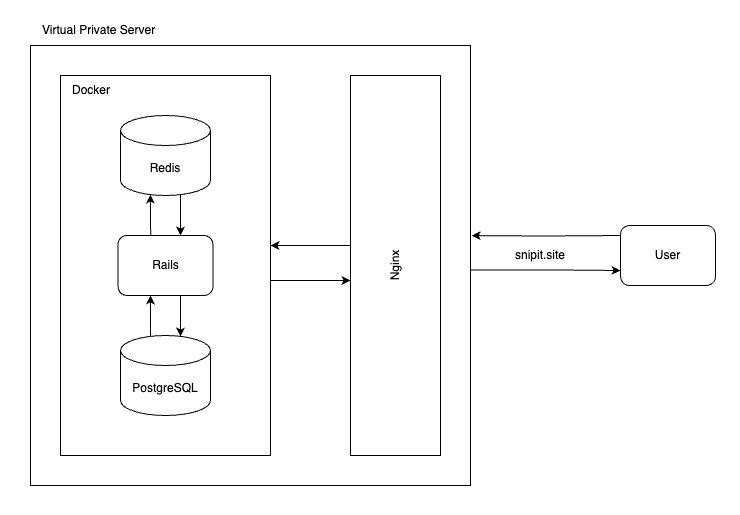

The diagram above was exported from draw.io. Its source (the exported page's mxGraphModel, read from the mxfile embedded in the PNG):
<mxGraphModel dx="941" dy="598" grid="1" gridSize="10" guides="1" tooltips="1" connect="1" arrows="1" fold="1" page="1" pageScale="1" pageWidth="850" pageHeight="1100" math="0" shadow="0">
  <root>
    <mxCell id="0" />
    <mxCell id="1" parent="0" />
    <mxCell id="_37xowoo-Yt54EK_E04w-28" value="" style="rounded=0;whiteSpace=wrap;html=1;fillColor=none;strokeColor=none;" vertex="1" parent="1">
      <mxGeometry x="50" y="75" width="740" height="515" as="geometry" />
    </mxCell>
    <mxCell id="_37xowoo-Yt54EK_E04w-1" value="" style="rounded=0;whiteSpace=wrap;html=1;fillColor=none;strokeWidth=1;" vertex="1" parent="1">
      <mxGeometry x="80" y="120" width="440" height="440" as="geometry" />
    </mxCell>
    <mxCell id="_37xowoo-Yt54EK_E04w-2" value="" style="rounded=0;whiteSpace=wrap;html=1;fillColor=none;" vertex="1" parent="1">
      <mxGeometry x="110" y="150" width="210" height="380" as="geometry" />
    </mxCell>
    <mxCell id="_37xowoo-Yt54EK_E04w-3" value="Virtual Private Server" style="text;html=1;align=left;verticalAlign=middle;whiteSpace=wrap;rounded=0;" vertex="1" parent="1">
      <mxGeometry x="90" y="90" width="130" height="30" as="geometry" />
    </mxCell>
    <mxCell id="_37xowoo-Yt54EK_E04w-4" value="Docker" style="text;html=1;align=left;verticalAlign=middle;whiteSpace=wrap;rounded=0;" vertex="1" parent="1">
      <mxGeometry x="120" y="150" width="60" height="30" as="geometry" />
    </mxCell>
    <mxCell id="_37xowoo-Yt54EK_E04w-5" value="Rails" style="rounded=1;whiteSpace=wrap;html=1;" vertex="1" parent="1">
      <mxGeometry x="167.5" y="310" width="95" height="60" as="geometry" />
    </mxCell>
    <mxCell id="_37xowoo-Yt54EK_E04w-7" value="PostgreSQL" style="shape=cylinder3;whiteSpace=wrap;html=1;boundedLbl=1;backgroundOutline=1;size=15;" vertex="1" parent="1">
      <mxGeometry x="170" y="410" width="90" height="80" as="geometry" />
    </mxCell>
    <mxCell id="_37xowoo-Yt54EK_E04w-8" value="Redis" style="shape=cylinder3;whiteSpace=wrap;html=1;boundedLbl=1;backgroundOutline=1;size=15;" vertex="1" parent="1">
      <mxGeometry x="170" y="190" width="90" height="80" as="geometry" />
    </mxCell>
    <mxCell id="_37xowoo-Yt54EK_E04w-15" value="" style="endArrow=classic;html=1;rounded=0;entryX=0.331;entryY=0.988;entryDx=0;entryDy=0;entryPerimeter=0;exitX=0.344;exitY=-0.003;exitDx=0;exitDy=0;exitPerimeter=0;" edge="1" parent="1" source="_37xowoo-Yt54EK_E04w-5" target="_37xowoo-Yt54EK_E04w-8">
      <mxGeometry width="50" height="50" relative="1" as="geometry">
        <mxPoint x="210" y="330" as="sourcePoint" />
        <mxPoint x="260" y="280" as="targetPoint" />
      </mxGeometry>
    </mxCell>
    <mxCell id="_37xowoo-Yt54EK_E04w-16" value="" style="endArrow=classic;html=1;rounded=0;entryX=0.331;entryY=0.988;entryDx=0;entryDy=0;entryPerimeter=0;exitX=0.344;exitY=-0.003;exitDx=0;exitDy=0;exitPerimeter=0;" edge="1" parent="1">
      <mxGeometry width="50" height="50" relative="1" as="geometry">
        <mxPoint x="230" y="269" as="sourcePoint" />
        <mxPoint x="230" y="310" as="targetPoint" />
      </mxGeometry>
    </mxCell>
    <mxCell id="_37xowoo-Yt54EK_E04w-17" value="" style="endArrow=classic;html=1;rounded=0;entryX=0.331;entryY=0.988;entryDx=0;entryDy=0;entryPerimeter=0;exitX=0.344;exitY=-0.003;exitDx=0;exitDy=0;exitPerimeter=0;" edge="1" parent="1">
      <mxGeometry width="50" height="50" relative="1" as="geometry">
        <mxPoint x="200" y="411" as="sourcePoint" />
        <mxPoint x="200" y="370" as="targetPoint" />
      </mxGeometry>
    </mxCell>
    <mxCell id="_37xowoo-Yt54EK_E04w-18" value="" style="endArrow=classic;html=1;rounded=0;entryX=0.331;entryY=0.988;entryDx=0;entryDy=0;entryPerimeter=0;exitX=0.344;exitY=-0.003;exitDx=0;exitDy=0;exitPerimeter=0;" edge="1" parent="1">
      <mxGeometry width="50" height="50" relative="1" as="geometry">
        <mxPoint x="230" y="370" as="sourcePoint" />
        <mxPoint x="230" y="411" as="targetPoint" />
      </mxGeometry>
    </mxCell>
    <mxCell id="_37xowoo-Yt54EK_E04w-22" style="edgeStyle=orthogonalEdgeStyle;rounded=0;orthogonalLoop=1;jettySize=auto;html=1;exitX=0;exitY=0.25;exitDx=0;exitDy=0;entryX=1;entryY=0.25;entryDx=0;entryDy=0;" edge="1" parent="1">
      <mxGeometry relative="1" as="geometry">
        <mxPoint x="400.0000000000001" y="320" as="sourcePoint" />
        <mxPoint x="320.0000000000001" y="320" as="targetPoint" />
      </mxGeometry>
    </mxCell>
    <mxCell id="_37xowoo-Yt54EK_E04w-23" style="edgeStyle=orthogonalEdgeStyle;rounded=0;orthogonalLoop=1;jettySize=auto;html=1;exitX=1;exitY=0.75;exitDx=0;exitDy=0;entryX=0;entryY=0.75;entryDx=0;entryDy=0;" edge="1" parent="1">
      <mxGeometry relative="1" as="geometry">
        <mxPoint x="320.0000000000001" y="355.0000000000001" as="sourcePoint" />
        <mxPoint x="400.0000000000001" y="355.0000000000001" as="targetPoint" />
      </mxGeometry>
    </mxCell>
    <mxCell id="_37xowoo-Yt54EK_E04w-19" value="" style="rounded=0;whiteSpace=wrap;html=1;fillColor=none;" vertex="1" parent="1">
      <mxGeometry x="400" y="150" width="90" height="380" as="geometry" />
    </mxCell>
    <mxCell id="_37xowoo-Yt54EK_E04w-21" value="Nginx" style="text;html=1;align=center;verticalAlign=middle;whiteSpace=wrap;rounded=0;rotation=270;" vertex="1" parent="1">
      <mxGeometry x="380" y="325" width="130" height="30" as="geometry" />
    </mxCell>
    <mxCell id="_37xowoo-Yt54EK_E04w-24" value="User" style="rounded=1;whiteSpace=wrap;html=1;" vertex="1" parent="1">
      <mxGeometry x="670" y="300" width="95" height="60" as="geometry" />
    </mxCell>
    <mxCell id="_37xowoo-Yt54EK_E04w-25" style="edgeStyle=orthogonalEdgeStyle;rounded=0;orthogonalLoop=1;jettySize=auto;html=1;exitX=-0.008;exitY=0.32;exitDx=0;exitDy=0;entryX=1.001;entryY=0.453;entryDx=0;entryDy=0;entryPerimeter=0;exitPerimeter=0;" edge="1" parent="1">
      <mxGeometry relative="1" as="geometry">
        <mxPoint x="670" y="310.00999999999993" as="sourcePoint" />
        <mxPoint x="521.1999999999998" y="310.13000000000005" as="targetPoint" />
      </mxGeometry>
    </mxCell>
    <mxCell id="_37xowoo-Yt54EK_E04w-26" style="edgeStyle=orthogonalEdgeStyle;rounded=0;orthogonalLoop=1;jettySize=auto;html=1;exitX=1;exitY=0.51;exitDx=0;exitDy=0;entryX=0;entryY=0.75;entryDx=0;entryDy=0;exitPerimeter=0;" edge="1" parent="1" source="_37xowoo-Yt54EK_E04w-1" target="_37xowoo-Yt54EK_E04w-24">
      <mxGeometry relative="1" as="geometry" />
    </mxCell>
    <mxCell id="_37xowoo-Yt54EK_E04w-27" value="snipit.site" style="text;html=1;align=center;verticalAlign=middle;whiteSpace=wrap;rounded=0;" vertex="1" parent="1">
      <mxGeometry x="560" y="315" width="60" height="30" as="geometry" />
    </mxCell>
  </root>
</mxGraphModel>